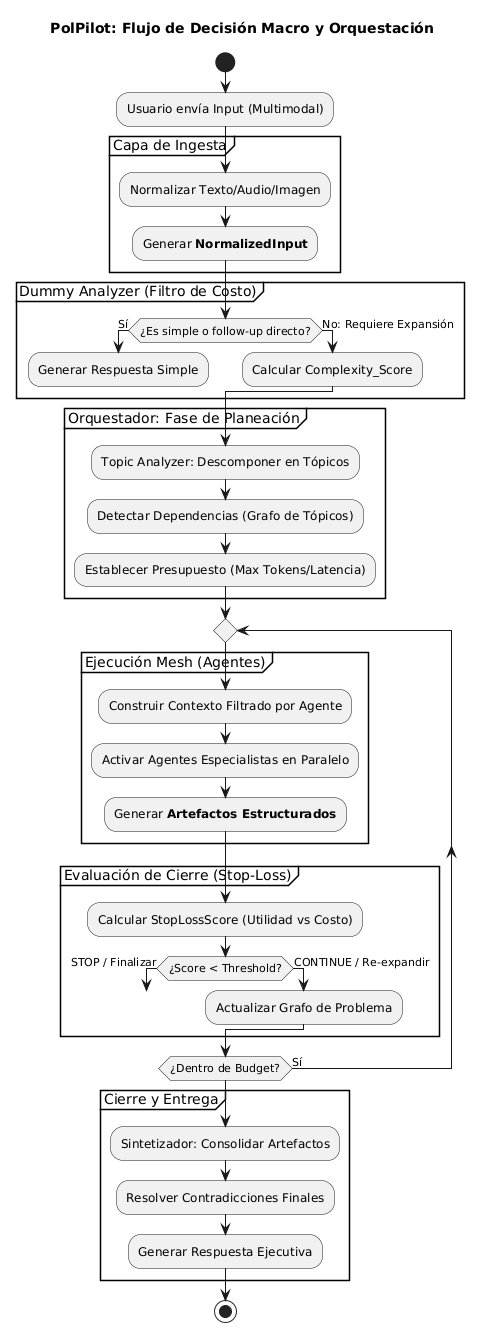

The diagram above was rendered by PlantUML. Its source (embedded in the PNG):
@startuml
title PolPilot: Flujo de Decisión Macro y Orquestación

start
:Usuario envía Input (Multimodal);
partition "Capa de Ingesta" {
    :Normalizar Texto/Audio/Imagen;
    :Generar **NormalizedInput**;
}

partition "Dummy Analyzer (Filtro de Costo)" {
    if (¿Es simple o follow-up directo?) then (Sí)
        :Generar Respuesta Simple;
        detach
    else (No: Requiere Expansión)
        :Calcular Complexity_Score;
    endif
}

partition "Orquestador: Fase de Planeación" {
    :Topic Analyzer: Descomponer en Tópicos;
    :Detectar Dependencias (Grafo de Tópicos);
    :Establecer Presupuesto (Max Tokens/Latencia);
}

repeat
    partition "Ejecución Mesh (Agentes)" {
        :Construir Contexto Filtrado por Agente;
        :Activar Agentes Especialistas en Paralelo;
        :Generar **Artefactos Estructurados**;
    }

    partition "Evaluación de Cierre (Stop-Loss)" {
        :Calcular StopLossScore (Utilidad vs Costo);
        if (¿Score < Threshold?) then (STOP / Finalizar)
            break
        else (CONTINUE / Re-expandir)
            :Actualizar Grafo de Problema;
        endif
    }
repeat while (¿Dentro de Budget?) is (Sí)

partition "Cierre y Entrega" {
    :Sintetizador: Consolidar Artefactos;
    :Resolver Contradicciones Finales;
    :Generar Respuesta Ejecutiva;
}
stop
@enduml